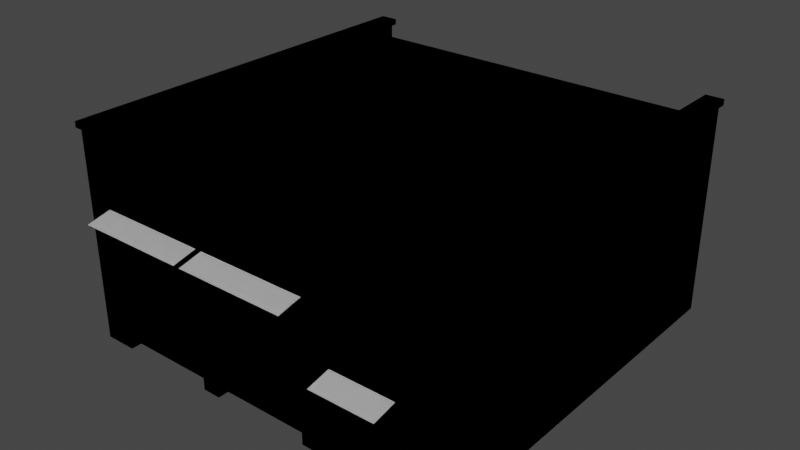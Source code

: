 # Source: garage01.blend  (saved by Blender 3.6.11; exported with 4.5.12 LTS)
import bpy
from mathutils import Matrix  # noqa: F401  (used for matrix-valued properties, if any)

bpy.ops.wm.read_factory_settings(use_empty=True)
scene = bpy.context.scene
scene.name = 'Scene'

# ---- collections
col_collection = bpy.data.collections.new('Collection'); scene.collection.children.link(col_collection)

# ---- materials (node trees are filled in below, after node groups)
mat_material = bpy.data.materials.new('Material')
mat_material.alpha_threshold = 0.0
mat_material.use_transparent_shadow = False
mat_material.roughness = 0.5
mat_material.line_color = (0.0, 0.0, 0.0, 1.0)

# ---- material node trees
mat_material.use_nodes = True; mat_material.node_tree.nodes.clear()
_N = mat_material.node_tree.nodes; _L = mat_material.node_tree.links
n0 = _N.new('ShaderNodeOutputMaterial'); n0.name = 'Material Output'; n0.location = (300, 300)
n1 = _N.new('ShaderNodeBsdfPrincipled'); n1.name = 'Principled BSDF'; n1.location = (10, 300)
n1.distribution = 'GGX'
n1.subsurface_method = 'RANDOM_WALK_SKIN'
n1.inputs[3].default_value = 1.45
n1.inputs[27].default_value = (0.0, 0.0, 0.0, 1.0)
n1.inputs[28].default_value = 1.0
_L.new(n1.outputs[0], n0.inputs[0])
n0.is_active_output = True

# ---- world
world_world = bpy.data.worlds.new('World'); scene.world = world_world
world_world.use_nodes = True; world_world.node_tree.nodes.clear()
_N = world_world.node_tree.nodes; _L = world_world.node_tree.links
n0 = _N.new('ShaderNodeOutputWorld'); n0.name = 'World Output'; n0.location = (300, 300)
n1 = _N.new('ShaderNodeBackground'); n1.name = 'Background'; n1.location = (10, 300)
n1.inputs[0].default_value = (0.05088, 0.05088, 0.05088, 1.0)
_L.new(n1.outputs[0], n0.inputs[0])
n0.is_active_output = True
world_world.color = (0.05088, 0.05088, 0.05088)
world_world.use_sun_shadow = False
world_world.sun_shadow_jitter_overblur = 0.0

# ---- meshes
me_cube = bpy.data.meshes.new('Cube')
me_cube.from_pydata([(-6.0, 6.0, 3.0), (-6.0, 6.0, -3.0), (-6.0, -6.0, 3.0), (-6.0, -6.0, -3.0), (6.0, 6.0, 3.0), (6.0, 6.0, -3.0), (6.0, -6.0, 3.0), (6.0, -6.0, -3.0), (-5.6, 6.0, -3.0), (5.147, 6.0, -3.0), (-5.6, -6.0, 3.0), (5.6, -6.0, 3.0), (5.6, -6.0, -3.0), (-5.6, -6.0, -3.0), (5.147, 6.0, 3.0), (-5.6, 6.0, 3.0), (5.6, -6.0, 3.373), (6.0, -6.0, 3.373), (-6.0, 6.0, 3.373), (-6.0, -6.0, 3.373), (6.0, 6.0, 3.373), (-5.6, 6.0, 3.373), (-5.6, -6.0, 3.373), (5.6, 6.0, 3.373), (-6.0, 6.0, -0.4461), (6.0, -6.0, 1.0), (-6.0, -6.0, 1.0), (6.0, 6.0, -0.4461), (5.6, 6.0, -0.4461), (-5.6, 6.0, -0.4461), (-5.6, -6.0, 1.0), (5.6, -6.0, 1.0), (-5.02, 6.0, -3.0), (-1.98, 6.0, -3.0), (-1.42, 6.0, -3.0), (1.62, 6.0, -3.0), (2.111, 6.0, -3.0), (-1.98, 5.799, -1.353), (-5.02, -6.0, 3.0), (-1.98, -6.0, 3.0), (-1.42, -6.0, 3.0), (1.62, -6.0, 3.0), (2.808, -6.0, 3.0), (4.408, -6.0, 3.0), (4.408, -6.0, -3.0), (2.808, -6.0, -3.0), (1.62, -6.0, -3.0), (-1.42, -6.0, -3.0), (-1.98, -6.0, -3.0), (-5.02, -6.0, -3.0), (4.408, 6.0, 3.0), (2.111, 6.0, 3.0), (1.62, 6.0, 3.0), (-1.42, 6.0, 3.0), (-1.98, 6.0, 3.0), (-5.02, 6.0, 3.0), (-5.02, -6.0, 1.0), (-1.98, -6.0, 1.0), (-1.42, -6.0, 1.0), (1.62, -6.0, 1.0), (2.808, -6.0, -0.7963), (4.408, -6.0, -0.7963), (-1.42, 5.799, -1.353), (2.111, 6.0, -0.4461), (1.62, 6.0, -0.4461), (-1.42, 6.0, -0.4461), (-1.98, 6.0, -0.4461), (-5.02, 6.0, -0.4461), (5.523, -6.105, 3.411), (6.077, -6.105, 3.411), (-6.077, 6.105, 3.411), (-6.077, -6.105, 3.411), (6.077, 6.105, 3.411), (-5.523, 6.105, 3.411), (-5.523, -6.105, 3.411), (5.523, 6.105, 3.411), (5.523, -6.105, 3.593), (6.077, -6.105, 3.593), (-6.077, 6.105, 3.593), (-6.077, -6.105, 3.593), (6.077, 6.105, 3.593), (-5.523, 6.105, 3.593), (-5.523, -6.105, 3.593), (5.523, 6.105, 3.593), (6.0, -6.0, 1.367), (6.0, -6.0, 2.124), (-6.0, 6.0, 2.124), (-6.0, 6.0, 1.367), (-6.0, -6.0, 2.124), (-6.0, -6.0, 1.367), (6.0, 6.0, 2.124), (6.0, 6.0, 1.367), (5.147, 6.0, 2.124), (5.6, 6.0, 1.367), (-5.6, 6.0, 2.124), (-5.6, 6.0, 1.367), (-5.6, -6.0, 2.124), (-5.6, -6.0, 1.367), (5.6, -6.0, 2.124), (5.6, -6.0, 1.367), (-5.02, -6.0, 2.124), (-5.02, -6.0, 1.367), (-1.98, -6.0, 2.124), (-1.98, -6.0, 1.367), (-1.42, -6.0, 2.124), (-1.42, -6.0, 1.367), (1.62, -6.0, 2.124), (1.62, -6.0, 1.367), (2.808, -6.0, 2.124), (2.808, -6.0, 1.367), (4.408, -6.0, 2.124), (4.408, -6.0, 1.367), (1.62, 5.799, -1.353), (2.111, 5.799, -1.353), (2.111, 6.0, 2.124), (2.111, 6.0, 1.367), (1.62, 6.0, 2.124), (1.62, 6.0, 1.367), (-1.42, 6.0, 2.124), (-1.42, 6.0, 1.367), (-1.98, 6.0, 2.124), (-1.98, 6.0, 1.367), (-5.02, 6.0, 2.124), (-5.02, 6.0, 1.367), (4.408, -5.67, -3.0), (2.808, -5.67, -3.0), (1.62, -5.67, -3.0), (-1.42, -5.67, -3.0), (-1.98, -5.67, -3.0), (-5.02, -5.67, -3.0), (-5.02, -5.67, 1.0), (-1.98, -5.67, 1.0), (-1.42, -5.67, 1.0), (1.62, -5.67, 1.0), (2.808, -5.67, -0.7963), (4.408, -5.67, -0.7963), (-5.02, -5.876, 2.124), (-5.02, -5.876, 1.367), (-1.98, -5.876, 2.124), (-1.98, -5.876, 1.367), (-1.42, -5.876, 2.124), (-1.42, -5.876, 1.367), (1.62, -5.876, 2.124), (1.62, -5.876, 1.367), (-5.02, 6.0, -1.353), (-5.6, 6.0, -1.353), (6.0, 6.0, -1.353), (5.6, 6.0, -1.353), (-6.0, 6.0, -1.353), (5.147, 5.799, -1.353), (2.111, 6.0, -1.353), (1.62, 6.0, -1.353), (-1.42, 6.0, -1.353), (-1.98, 6.0, -1.353), (5.147, 6.0, -1.353), (5.6, 6.0, -3.0), (5.6, 6.0, 3.0), (5.147, 6.0, 1.367), (5.147, 6.0, -0.4461), (5.6, 6.0, 2.124), (-5.02, 5.799, -1.353), (-1.98, 5.799, -0.4461), (-5.02, 5.799, -0.4461), (5.147, 5.799, -0.4461), (2.111, 5.799, -0.4461), (1.62, 5.799, -0.4461), (-1.42, 5.799, -0.4461), (2.605, -6.724, -0.496), (4.605, -6.724, -0.496), (2.605, -5.997, -0.3291), (4.605, -5.997, -0.3291), (2.605, -5.998, -0.4382), (4.605, -5.998, -0.4382), (-1.601, -6.724, 1.118), (1.799, -6.724, 1.118), (-1.601, -5.997, 1.285), (1.799, -5.997, 1.285), (-1.601, -5.998, 1.176), (1.799, -5.998, 1.176), (-5.201, -6.724, 1.118), (-1.801, -6.724, 1.118), (-5.201, -5.997, 1.285), (-1.801, -5.997, 1.285), (-5.201, -5.998, 1.176), (-1.801, -5.998, 1.176), (6.0, 6.0, -3.0), (6.0, -6.0, -3.0), (5.6, 6.0, -3.0), (-6.0, 6.0, -3.0), (-6.0, -6.0, -3.0), (-5.6, -6.0, -3.0), (-5.6, 6.0, -3.0), (5.6, -6.0, -3.0), (-5.02, -6.0, -3.0), (-5.02, 6.0, -3.0), (-1.98, 6.0, -3.0), (-1.42, 6.0, -3.0), (1.62, 6.0, -3.0), (2.111, 6.0, -3.0), (5.147, 6.0, -3.0), (4.408, -6.0, -3.0), (2.808, -6.0, -3.0), (1.62, -6.0, -3.0), (-1.42, -6.0, -3.0), (-1.98, -6.0, -3.0), (4.408, -5.67, -3.0), (2.808, -5.67, -3.0), (1.62, -5.67, -3.0), (-1.42, -5.67, -3.0), (-1.98, -5.67, -3.0), (-5.02, -5.67, -3.0), (2.605, -5.997, -0.3291), (4.605, -5.997, -0.3291), (4.605, -5.998, -0.4382), (2.605, -5.998, -0.4382), (-1.601, -5.997, 1.285), (1.799, -5.997, 1.285), (1.799, -5.998, 1.176), (-1.601, -5.998, 1.176), (-5.201, -5.997, 1.285), (-1.801, -5.997, 1.285), (-1.801, -5.998, 1.176), (-5.201, -5.998, 1.176), (6.0, 6.0, -3.0), (6.0, -6.0, -3.0), (5.6, 6.0, -3.0), (-6.0, 6.0, -1.353), (-6.0, 6.0, -3.0), (6.0, -6.0, 2.124), (6.0, -6.0, 3.0), (-6.0, -6.0, 1.0), (-6.0, -6.0, -3.0), (6.0, 6.0, -1.353), (5.6, -6.0, 3.0), (-6.0, 6.0, 3.0), (-6.0, -6.0, 3.0), (-5.6, -6.0, -3.0), (6.0, 6.0, 3.0), (-5.6, 6.0, 3.0), (-5.6, 6.0, -3.0), (5.147, 5.799, -0.4461), (2.111, 5.799, -0.4461), (-5.6, -6.0, 3.0), (4.408, -6.0, 3.0), (5.6, -6.0, -3.0), (-5.02, -6.0, -3.0), (5.6, 6.0, 3.0), (-5.02, 6.0, 3.0), (5.6, 6.0, -1.353), (-5.6, 6.0, -1.353), (-5.6, -6.0, 1.0), (5.6, -6.0, 1.0), (5.147, 6.0, 3.0), (5.6, -6.0, 3.373), (6.0, -6.0, 3.373), (-6.0, 6.0, 3.373), (-6.0, -6.0, 3.373), (6.0, 6.0, 3.373), (-5.6, 6.0, 3.373), (-5.6, -6.0, 3.373), (5.6, 6.0, 3.373), (-6.0, 6.0, 1.367), (-6.0, 6.0, -0.4461), (6.0, -6.0, 1.0), (-6.0, -6.0, 1.367), (6.0, 6.0, 1.367), (6.0, 6.0, -0.4461), (5.147, 6.0, 1.367), (5.147, 6.0, -0.4461), (-5.6, 6.0, 1.367), (-5.6, 6.0, -0.4461), (-5.6, -6.0, 1.367), (5.6, -6.0, 1.367), (4.408, -6.0, -0.7963), (-5.02, 6.0, -1.353), (-5.02, 6.0, -3.0), (-1.98, 6.0, -3.0), (-1.42, 6.0, -3.0), (1.62, 6.0, -3.0), (2.111, 6.0, -3.0), (5.147, 6.0, -3.0), (-5.02, -6.0, 3.0), (-1.98, -6.0, 3.0), (-1.42, -6.0, 3.0), (1.62, -6.0, 3.0), (2.808, -6.0, 3.0), (4.408, -6.0, -3.0), (2.808, -6.0, -3.0), (1.62, -6.0, -3.0), (-1.42, -6.0, -3.0), (-1.98, -6.0, -3.0), (4.408, 6.0, 3.0), (2.111, 6.0, 3.0), (1.62, 6.0, 3.0), (-1.42, 6.0, 3.0), (-1.98, 6.0, 3.0), (-5.02, -6.0, 1.0), (-1.98, -6.0, 1.0), (-1.42, -6.0, 1.0), (1.62, -6.0, 1.0), (2.808, -6.0, -0.7963), (5.147, 5.799, -1.353), (2.111, 5.799, -1.353), (5.147, 6.0, -1.353), (2.111, 6.0, -1.353), (1.62, 6.0, -1.353), (-1.42, 6.0, -1.353), (-1.98, 6.0, -1.353), (-1.42, 5.799, -0.4461), (-1.42, 5.799, -1.353), (-5.02, -6.0, 1.367), (-1.98, -6.0, 1.367), (-1.42, -6.0, 1.367), (1.62, -6.0, 1.367), (2.808, -6.0, 1.367), (4.408, -6.0, 1.367), (1.62, 5.799, -0.4461), (1.62, 5.799, -1.353), (2.111, 6.0, 1.367), (2.111, 6.0, -0.4461), (1.62, 6.0, 1.367), (1.62, 6.0, -0.4461), (-1.42, 6.0, 1.367), (-1.42, 6.0, -0.4461), (-1.98, 6.0, 1.367), (-1.98, 6.0, -0.4461), (-5.02, 6.0, 1.367), (-5.02, 6.0, -0.4461), (5.523, -6.105, 3.411), (6.077, -6.105, 3.411), (-6.077, 6.105, 3.411), (-6.077, -6.105, 3.411), (6.077, 6.105, 3.411), (-5.523, 6.105, 3.411), (-5.523, -6.105, 3.411), (5.523, 6.105, 3.411), (5.523, -6.105, 3.593), (6.077, -6.105, 3.593), (-6.077, 6.105, 3.593), (-6.077, -6.105, 3.593), (6.077, 6.105, 3.593), (-5.523, 6.105, 3.593), (-5.523, -6.105, 3.593), (5.523, 6.105, 3.593), (6.0, -6.0, 1.367), (-6.0, 6.0, 2.124), (-6.0, -6.0, 2.124), (6.0, 6.0, 2.124), (5.6, 6.0, 2.124), (5.147, 6.0, 2.124), (-5.6, 6.0, 2.124), (-5.6, -6.0, 2.124), (5.6, -6.0, 2.124), (-5.02, -6.0, 2.124), (-1.98, -6.0, 2.124), (-1.42, -6.0, 2.124), (1.62, -6.0, 2.124), (2.808, -6.0, 2.124), (4.408, -6.0, 2.124), (-5.02, 5.799, -1.353), (-5.02, 5.799, -0.4461), (2.111, 6.0, 2.124), (1.62, 6.0, 2.124), (-1.42, 6.0, 2.124), (-1.98, 6.0, 2.124), (-5.02, 6.0, 2.124), (-1.98, 5.799, -1.353), (5.6, 6.0, 1.367), (4.408, -5.67, -3.0), (2.808, -5.67, -3.0), (1.62, -5.67, -3.0), (-1.42, -5.67, -3.0), (-1.98, -5.67, -3.0), (-5.02, -5.67, -3.0), (-5.02, -5.67, 1.0), (-1.98, -5.67, 1.0), (-1.42, -5.67, 1.0), (1.62, -5.67, 1.0), (2.808, -5.67, -0.7963), (4.408, -5.67, -0.7963), (-5.02, -5.876, 2.124), (-5.02, -5.876, 1.367), (-1.98, -5.876, 2.124), (-1.98, -5.876, 1.367), (-1.42, -5.876, 2.124), (-1.42, -5.876, 1.367), (1.62, -5.876, 2.124), (1.62, -5.876, 1.367), (5.6, 6.0, -0.4461), (-1.98, 5.799, -0.4461), (2.605, -5.997, -0.3291), (2.605, -6.724, -0.496), (4.605, -6.724, -0.496), (4.605, -5.997, -0.3291), (4.605, -5.998, -0.4382), (2.605, -5.998, -0.4382), (-1.601, -5.997, 1.285), (-1.601, -6.724, 1.118), (1.799, -6.724, 1.118), (1.799, -5.997, 1.285), (1.799, -5.998, 1.176), (-1.601, -5.998, 1.176), (-5.201, -5.997, 1.285), (-5.201, -6.724, 1.118), (-1.801, -6.724, 1.118), (-1.801, -5.997, 1.285), (-1.801, -5.998, 1.176), (-5.201, -5.998, 1.176)], [], [(0, 18, 21, 15), (98, 85, 6, 11), (85, 90, 4, 6), (86, 88, 2, 0), (94, 86, 0, 15), (90, 159, 156, 4), (122, 94, 15, 55), (88, 96, 10, 2), (110, 98, 11, 43), (10, 22, 19, 2), (50, 43, 11, 14), (18, 70, 73, 21), (23, 75, 72, 20), (6, 17, 16, 11), (15, 21, 22, 10), (4, 20, 17, 6), (156, 23, 20, 4), (2, 19, 18, 0), (11, 16, 23, 156), (44, 12, 31, 61), (3, 13, 30, 26), (32, 8, 145, 144), (5, 155, 147, 146), (8, 1, 148, 145), (1, 3, 26, 148), (7, 5, 146, 25), (12, 7, 25, 31), (158, 63, 115, 157), (151, 112, 165, 64), (36, 35, 151, 150), (35, 34, 152, 151), (34, 33, 153, 152), (33, 32, 144, 153), (13, 49, 56, 30), (49, 129, 130, 56), (48, 47, 58, 57), (56, 130, 131, 57), (46, 45, 60, 59), (59, 133, 126, 46), (15, 10, 38, 55), (55, 38, 39, 54), (54, 39, 40, 53), (53, 40, 41, 52), (52, 41, 42, 51), (51, 42, 43, 50), (96, 100, 38, 10), (100, 102, 39, 38), (102, 104, 40, 39), (104, 106, 41, 40), (106, 108, 42, 41), (108, 110, 43, 42), (157, 115, 114, 92), (158, 163, 164, 63), (114, 116, 52, 51), (116, 118, 53, 52), (118, 120, 54, 53), (120, 122, 55, 54), (68, 76, 83, 75), (69, 77, 76, 68), (19, 71, 70, 18), (21, 73, 74, 22), (22, 74, 71, 19), (20, 72, 69, 17), (17, 69, 68, 16), (16, 68, 75, 23), (83, 76, 77, 80), (78, 79, 82, 81), (75, 83, 80, 72), (70, 78, 81, 73), (71, 79, 78, 70), (73, 81, 82, 74), (74, 82, 79, 71), (72, 80, 77, 69), (66, 67, 123, 121), (121, 123, 122, 120), (65, 66, 121, 119), (119, 121, 120, 118), (64, 65, 119, 117), (117, 119, 118, 116), (63, 64, 117, 115), (115, 117, 116, 114), (50, 14, 92, 114, 51), (63, 164, 113, 150), (144, 160, 37, 153), (162, 161, 37, 160), (60, 61, 111, 109), (109, 111, 110, 108), (59, 60, 109, 107), (107, 109, 108, 106), (58, 59, 107, 105), (106, 142, 143, 107), (57, 58, 105, 103), (103, 105, 104, 102), (56, 57, 103, 101), (107, 143, 141, 105), (30, 56, 101, 97), (97, 101, 100, 96), (61, 31, 99, 111), (111, 99, 98, 110), (26, 30, 97, 89), (89, 97, 96, 88), (67, 29, 95, 123), (123, 95, 94, 122), (27, 28, 93, 91), (91, 93, 159, 90), (29, 24, 87, 95), (95, 87, 86, 94), (24, 26, 89, 87), (87, 89, 88, 86), (25, 27, 91, 84), (84, 91, 90, 85), (31, 25, 84, 99), (99, 84, 85, 98), (129, 128, 131, 130), (127, 126, 133, 132), (125, 124, 135, 134), (45, 125, 134, 60), (60, 134, 135, 61), (57, 131, 128, 48), (61, 135, 124, 44), (58, 132, 133, 59), (47, 127, 132, 58), (141, 143, 142, 140), (137, 139, 138, 136), (105, 141, 140, 104), (102, 138, 139, 103), (100, 136, 138, 102), (101, 137, 136, 100), (104, 140, 142, 106), (103, 139, 137, 101), (29, 67, 144, 145), (28, 27, 146, 147), (24, 29, 145, 148), (24, 148, 26), (25, 146, 27), (164, 163, 149, 113), (166, 165, 112, 62), (64, 63, 150, 151), (150, 113, 149, 154), (66, 65, 152, 153), (153, 37, 161, 66), (9, 154, 147, 155), (156, 14, 11), (93, 28, 158, 157), (92, 14, 156, 159), (159, 93, 157, 92), (154, 158, 28, 147), (154, 9, 36, 150), (66, 161, 162, 67), (154, 149, 163, 158), (67, 162, 160, 144), (65, 166, 62, 152), (152, 62, 112, 151), (64, 165, 166, 65), (167, 169, 170, 168), (170, 172, 168), (169, 167, 171), (167, 168, 172, 171), (173, 175, 176, 174), (176, 178, 174), (175, 173, 177), (173, 174, 178, 177), (179, 181, 182, 180), (182, 184, 180), (181, 179, 183), (179, 180, 184, 183), (203, 204, 290, 289), (191, 194, 275, 239), (213, 212, 393, 394), (201, 202, 288, 287), (202, 207, 370, 288), (193, 190, 236, 245), (211, 214, 395, 390), (192, 200, 286, 244), (186, 192, 244, 224), (214, 213, 394, 395), (212, 211, 390, 393), (187, 185, 223, 225), (200, 205, 368, 286), (185, 186, 224, 223), (217, 216, 399, 400), (204, 209, 372, 290), (215, 218, 401, 396), (188, 191, 239, 227), (218, 217, 400, 401), (189, 188, 227, 231), (206, 201, 287, 369), (216, 215, 396, 399), (198, 199, 280, 279), (221, 220, 405, 406), (208, 203, 289, 371), (197, 198, 279, 278), (190, 189, 231, 236), (219, 222, 407, 402), (210, 193, 245, 373), (196, 197, 278, 277), (209, 210, 373, 372), (222, 221, 406, 407), (195, 196, 277, 276), (207, 208, 371, 370), (220, 219, 402, 405), (194, 195, 276, 275), (205, 206, 369, 368), (199, 187, 225, 280), (46, 126, 207, 202), (45, 46, 202, 201), (172, 170, 212, 213), (8, 32, 194, 191), (47, 48, 204, 203), (9, 155, 187, 199), (124, 125, 206, 205), (32, 33, 195, 194), (182, 181, 219, 220), (126, 127, 208, 207), (33, 34, 196, 195), (183, 184, 221, 222), (128, 129, 210, 209), (34, 35, 197, 196), (129, 49, 193, 210), (181, 183, 222, 219), (13, 3, 189, 190), (35, 36, 198, 197), (127, 47, 203, 208), (184, 182, 220, 221), (36, 9, 199, 198), (176, 175, 215, 216), (125, 45, 201, 206), (3, 1, 188, 189), (177, 178, 217, 218), (1, 8, 191, 188), (175, 177, 218, 215), (48, 128, 209, 204), (178, 176, 216, 217), (5, 7, 186, 185), (44, 124, 205, 200), (155, 5, 185, 187), (170, 169, 211, 212), (171, 172, 213, 214), (7, 12, 192, 186), (12, 44, 200, 192), (169, 171, 214, 211), (49, 13, 190, 193), (234, 238, 258, 255), (352, 233, 229, 228), (228, 229, 237, 347), (345, 234, 235, 346), (350, 238, 234, 345), (347, 237, 246, 348), (365, 247, 238, 350), (346, 235, 242, 351), (358, 243, 233, 352), (242, 235, 256, 259), (291, 252, 233, 243), (255, 258, 333, 330), (260, 257, 332, 335), (229, 233, 253, 254), (238, 242, 259, 258), (237, 229, 254, 257), (246, 237, 257, 260), (235, 234, 255, 256), (233, 246, 260, 253), (286, 273, 251, 244), (231, 230, 250, 236), (275, 274, 249, 239), (223, 232, 248, 225), (239, 249, 226, 227), (227, 226, 230, 231), (224, 263, 232, 223), (244, 251, 263, 224), (268, 267, 318, 319), (305, 321, 316, 317), (279, 304, 305, 278), (278, 305, 306, 277), (277, 306, 307, 276), (276, 307, 274, 275), (236, 250, 296, 245), (245, 296, 374, 373), (290, 297, 298, 289), (296, 297, 375, 374), (288, 299, 300, 287), (299, 288, 370, 377), (238, 247, 281, 242), (247, 295, 282, 281), (295, 294, 283, 282), (294, 293, 284, 283), (293, 292, 285, 284), (292, 291, 243, 285), (351, 242, 281, 353), (353, 281, 282, 354), (354, 282, 283, 355), (355, 283, 284, 356), (356, 284, 285, 357), (357, 285, 243, 358), (267, 349, 361, 318), (268, 319, 241, 240), (361, 292, 293, 362), (362, 293, 294, 363), (363, 294, 295, 364), (364, 295, 247, 365), (328, 335, 343, 336), (329, 328, 336, 337), (256, 255, 330, 331), (258, 259, 334, 333), (259, 256, 331, 334), (257, 254, 329, 332), (254, 253, 328, 329), (253, 260, 335, 328), (343, 340, 337, 336), (338, 341, 342, 339), (335, 332, 340, 343), (330, 333, 341, 338), (331, 330, 338, 339), (333, 334, 342, 341), (334, 331, 339, 342), (332, 329, 337, 340), (325, 324, 326, 327), (324, 364, 365, 326), (323, 322, 324, 325), (322, 363, 364, 324), (321, 320, 322, 323), (320, 362, 363, 322), (319, 318, 320, 321), (318, 361, 362, 320), (291, 292, 361, 349, 252), (319, 304, 302, 241), (274, 307, 366, 359), (360, 359, 366, 389), (300, 314, 315, 273), (314, 357, 358, 315), (299, 313, 314, 300), (313, 356, 357, 314), (298, 312, 313, 299), (356, 313, 387, 386), (297, 311, 312, 298), (311, 354, 355, 312), (296, 310, 311, 297), (313, 312, 385, 387), (250, 271, 310, 296), (271, 351, 353, 310), (273, 315, 272, 251), (315, 358, 352, 272), (230, 264, 271, 250), (264, 346, 351, 271), (327, 326, 269, 270), (326, 365, 350, 269), (266, 265, 367, 388), (265, 347, 348, 367), (270, 269, 261, 262), (269, 350, 345, 261), (262, 261, 264, 230), (261, 345, 346, 264), (263, 344, 265, 266), (344, 228, 347, 265), (251, 272, 344, 263), (272, 352, 228, 344), (373, 374, 375, 372), (371, 376, 377, 370), (369, 378, 379, 368), (287, 300, 378, 369), (300, 273, 379, 378), (297, 290, 372, 375), (273, 286, 368, 379), (298, 299, 377, 376), (289, 298, 376, 371), (385, 384, 386, 387), (381, 380, 382, 383), (312, 355, 384, 385), (354, 311, 383, 382), (353, 354, 382, 380), (310, 353, 380, 381), (355, 356, 386, 384), (311, 310, 381, 383), (270, 249, 274, 327), (388, 248, 232, 266), (262, 226, 249, 270), (262, 230, 226), (263, 266, 232), (241, 302, 301, 240), (308, 309, 317, 316), (321, 305, 304, 319), (304, 303, 301, 302), (325, 307, 306, 323), (307, 325, 389, 366), (280, 225, 248, 303), (246, 233, 252), (367, 267, 268, 388), (349, 348, 246, 252), (348, 349, 267, 367), (303, 248, 388, 268), (303, 304, 279, 280), (325, 327, 360, 389), (303, 268, 240, 301), (327, 274, 359, 360), (323, 306, 309, 308), (306, 305, 317, 309), (321, 323, 308, 316), (391, 392, 393, 390), (393, 392, 394), (390, 395, 391), (391, 395, 394, 392), (397, 398, 399, 396), (399, 398, 400), (396, 401, 397), (397, 401, 400, 398), (403, 404, 405, 402), (405, 404, 406), (402, 407, 403), (403, 407, 406, 404)])
_uv = me_cube.uv_layers.new(name='UVMap')
_uv.uv.foreach_set('vector', [0.5288, 0.3602, 0.5288, 0.35, 0.5179, 0.35, 0.5179, 0.3602, 0.1479, 0.6531, 0.1479, 0.6641, 0.1719, 0.6641, 0.1719, 0.6531, 0.1479, 0.6641, 0.1479, 0.9922, 0.1719, 0.9922, 0.1719, 0.6641, 0.1479, 0.007792, 0.1479, 0.3359, 0.1719, 0.3359, 0.1719, 0.007792, 0.5179, 0.3842, 0.5288, 0.3842, 0.5288, 0.3602, 0.5179, 0.3602, 0.2007, 0.3842, 0.2116, 0.3842, 0.2116, 0.3602, 0.2007, 0.3602, 0.502, 0.3842, 0.5179, 0.3842, 0.5179, 0.3602, 0.502, 0.3602, 0.1479, 0.3359, 0.1479, 0.3469, 0.1719, 0.3469, 0.1719, 0.3359, 0.1479, 0.6205, 0.1479, 0.6531, 0.1719, 0.6531, 0.1719, 0.6205, 0.1719, 0.3469, 0.1821, 0.3469, 0.1821, 0.3359, 0.1719, 0.3359, 0.2007, 0.05058, 0.5288, 0.05058, 0.5288, 0.01799, 0.2007, 0.03038, 0.5632, 0.9212, 0.5653, 0.9181, 0.5502, 0.9181, 0.5523, 0.9212, 0.5632, 0.9398, 0.5653, 0.9368, 0.5502, 0.9368, 0.5523, 0.9398, 0.1719, 0.6641, 0.1821, 0.6641, 0.1821, 0.6531, 0.1719, 0.6531, 0.2007, 0.3243, 0.2007, 0.3345, 0.5288, 0.3345, 0.5288, 0.3243, 0.1719, 0.9922, 0.1821, 0.9922, 0.1821, 0.6641, 0.1719, 0.6641, 0.2116, 0.3602, 0.2116, 0.35, 0.2007, 0.35, 0.2007, 0.3602, 0.1719, 0.3359, 0.1821, 0.3359, 0.1821, 0.007792, 0.1719, 0.007792, 0.5288, 0.01799, 0.5288, 0.007792, 0.2007, 0.007792, 0.2007, 0.01799, 0.007792, 0.6205, 0.007792, 0.6531, 0.1172, 0.6531, 0.06805, 0.6205, 0.007792, 0.3359, 0.007792, 0.3469, 0.1172, 0.3469, 0.1172, 0.3359, 0.502, 0.5243, 0.5179, 0.5243, 0.5179, 0.4793, 0.502, 0.4793, 0.2007, 0.5243, 0.2116, 0.5243, 0.2116, 0.4793, 0.2007, 0.4793, 0.5179, 0.5243, 0.5288, 0.5243, 0.5288, 0.4793, 0.5179, 0.4793, 0.007792, 0.007792, 0.007792, 0.3359, 0.1172, 0.3359, 0.05283, 0.007792, 0.007792, 0.6641, 0.007792, 0.9922, 0.05283, 0.9922, 0.1172, 0.6641, 0.007792, 0.6531, 0.007792, 0.6641, 0.1172, 0.6641, 0.1172, 0.6531, 0.224, 0.4545, 0.307, 0.4545, 0.307, 0.4049, 0.224, 0.4049, 0.5502, 0.6968, 0.5502, 0.7023, 0.575, 0.7023, 0.575, 0.6968, 0.307, 0.5243, 0.3205, 0.5243, 0.3205, 0.4793, 0.307, 0.4793, 0.3205, 0.5243, 0.4036, 0.5243, 0.4036, 0.4793, 0.3205, 0.4793, 0.4036, 0.5243, 0.4189, 0.5243, 0.4189, 0.4793, 0.4036, 0.4793, 0.4189, 0.5243, 0.502, 0.5243, 0.502, 0.4793, 0.4189, 0.4793, 0.007792, 0.3469, 0.007792, 0.3627, 0.1172, 0.3627, 0.1172, 0.3469, 0.2007, 0.7552, 0.2007, 0.7642, 0.3101, 0.7642, 0.3101, 0.7552, 0.007792, 0.4459, 0.007792, 0.4612, 0.1172, 0.4612, 0.1172, 0.4459, 0.3101, 0.7552, 0.3101, 0.7642, 0.3932, 0.7642, 0.3932, 0.7552, 0.007792, 0.5443, 0.007792, 0.5768, 0.06805, 0.5768, 0.1172, 0.5443, 0.3101, 0.7888, 0.3101, 0.7798, 0.2007, 0.7798, 0.2007, 0.7888, 0.2007, 0.3243, 0.5288, 0.3243, 0.5288, 0.3084, 0.2007, 0.3084, 0.2007, 0.3084, 0.5288, 0.3084, 0.5288, 0.2253, 0.2007, 0.2253, 0.2007, 0.2253, 0.5288, 0.2253, 0.5288, 0.21, 0.2007, 0.21, 0.2007, 0.21, 0.5288, 0.21, 0.5288, 0.1268, 0.2007, 0.1268, 0.2007, 0.1268, 0.5288, 0.1268, 0.5288, 0.09433, 0.2007, 0.1134, 0.2007, 0.1134, 0.5288, 0.09433, 0.5288, 0.05058, 0.2007, 0.05058, 0.1479, 0.3469, 0.1479, 0.3627, 0.1719, 0.3627, 0.1719, 0.3469, 0.1479, 0.3627, 0.1479, 0.4459, 0.1719, 0.4459, 0.1719, 0.3627, 0.1479, 0.4459, 0.1479, 0.4612, 0.1719, 0.4612, 0.1719, 0.4459, 0.1479, 0.4612, 0.1479, 0.5443, 0.1719, 0.5443, 0.1719, 0.4612, 0.1479, 0.5443, 0.1479, 0.5768, 0.1719, 0.5768, 0.1719, 0.5443, 0.1479, 0.5768, 0.1479, 0.6205, 0.1719, 0.6205, 0.1719, 0.5768, 0.224, 0.4049, 0.307, 0.4049, 0.307, 0.3842, 0.224, 0.3842, 0.5502, 0.4815, 0.5502, 0.487, 0.6332, 0.487, 0.6332, 0.4815, 0.307, 0.3842, 0.3205, 0.3842, 0.3205, 0.3602, 0.307, 0.3602, 0.3205, 0.3842, 0.4036, 0.3842, 0.4036, 0.3602, 0.3205, 0.3602, 0.4036, 0.3842, 0.4189, 0.3842, 0.4189, 0.3602, 0.4036, 0.3602, 0.4189, 0.3842, 0.502, 0.3842, 0.502, 0.3602, 0.4189, 0.3602, 0.5346, 0.6474, 0.5346, 0.6424, 0.2007, 0.6424, 0.2007, 0.6474, 0.5502, 0.8565, 0.5502, 0.8615, 0.5653, 0.8615, 0.5653, 0.8565, 0.5317, 0.7396, 0.5346, 0.7373, 0.2007, 0.7373, 0.2036, 0.7396, 0.2036, 0.7014, 0.2007, 0.7038, 0.5346, 0.7038, 0.5317, 0.7014, 0.1821, 0.3469, 0.1851, 0.349, 0.1851, 0.3338, 0.1821, 0.3359, 0.2036, 0.7194, 0.2007, 0.7217, 0.5346, 0.7217, 0.5317, 0.7194, 0.1821, 0.6641, 0.1851, 0.6662, 0.1851, 0.651, 0.1821, 0.6531, 0.5317, 0.6858, 0.5346, 0.6835, 0.2007, 0.6835, 0.2036, 0.6858, 0.2007, 0.5857, 0.5346, 0.5857, 0.5346, 0.5706, 0.2007, 0.5706, 0.2007, 0.555, 0.5346, 0.555, 0.5346, 0.5399, 0.2007, 0.5399, 0.5653, 0.9026, 0.5653, 0.8976, 0.5502, 0.8976, 0.5502, 0.9026, 0.5653, 0.882, 0.5653, 0.877, 0.5502, 0.877, 0.5502, 0.882, 0.5346, 0.6679, 0.5346, 0.663, 0.2007, 0.663, 0.2007, 0.6679, 0.2007, 0.6013, 0.2007, 0.6063, 0.5346, 0.6063, 0.5346, 0.6013, 0.5653, 0.8409, 0.5653, 0.8359, 0.5502, 0.8359, 0.5502, 0.8409, 0.2007, 0.6219, 0.2007, 0.6268, 0.5346, 0.6268, 0.5346, 0.6219, 0.4189, 0.4545, 0.502, 0.4545, 0.502, 0.4049, 0.4189, 0.4049, 0.4189, 0.4049, 0.502, 0.4049, 0.502, 0.3842, 0.4189, 0.3842, 0.4036, 0.4545, 0.4189, 0.4545, 0.4189, 0.4049, 0.4036, 0.4049, 0.4036, 0.4049, 0.4189, 0.4049, 0.4189, 0.3842, 0.4036, 0.3842, 0.3205, 0.4545, 0.4036, 0.4545, 0.4036, 0.4049, 0.3205, 0.4049, 0.3205, 0.4049, 0.4036, 0.4049, 0.4036, 0.3842, 0.3205, 0.3842, 0.307, 0.4545, 0.3205, 0.4545, 0.3205, 0.4049, 0.307, 0.4049, 0.307, 0.4049, 0.3205, 0.4049, 0.3205, 0.3842, 0.307, 0.3842, 0.2442, 0.3602, 0.224, 0.3602, 0.224, 0.3842, 0.307, 0.3842, 0.307, 0.3602, 0.575, 0.6391, 0.575, 0.6336, 0.5502, 0.6336, 0.5502, 0.6391, 0.6333, 0.3057, 0.6333, 0.3002, 0.5502, 0.3002, 0.5502, 0.3057, 0.6333, 0.1065, 0.5502, 0.1065, 0.5502, 0.1313, 0.6333, 0.1313, 0.06805, 0.5768, 0.06805, 0.6205, 0.1272, 0.6205, 0.1272, 0.5768, 0.1272, 0.5768, 0.1272, 0.6205, 0.1479, 0.6205, 0.1479, 0.5768, 0.1172, 0.5443, 0.06805, 0.5768, 0.1272, 0.5768, 0.1272, 0.5443, 0.1272, 0.5443, 0.1272, 0.5768, 0.1479, 0.5768, 0.1479, 0.5443, 0.1172, 0.4612, 0.1172, 0.5443, 0.1272, 0.5443, 0.1272, 0.4612, 0.5709, 0.8014, 0.5709, 0.798, 0.5502, 0.798, 0.5502, 0.8014, 0.1172, 0.4459, 0.1172, 0.4612, 0.1272, 0.4612, 0.1272, 0.4459, 0.1272, 0.4459, 0.1272, 0.4612, 0.1479, 0.4612, 0.1479, 0.4459, 0.1172, 0.3627, 0.1172, 0.4459, 0.1272, 0.4459, 0.1272, 0.3627, 0.5502, 0.4035, 0.5502, 0.4069, 0.6333, 0.4069, 0.6333, 0.4035, 0.1172, 0.3469, 0.1172, 0.3627, 0.1272, 0.3627, 0.1272, 0.3469, 0.1272, 0.3469, 0.1272, 0.3627, 0.1479, 0.3627, 0.1479, 0.3469, 0.06805, 0.6205, 0.1172, 0.6531, 0.1272, 0.6531, 0.1272, 0.6205, 0.1272, 0.6205, 0.1272, 0.6531, 0.1479, 0.6531, 0.1479, 0.6205, 0.1172, 0.3359, 0.1172, 0.3469, 0.1272, 0.3469, 0.1272, 0.3359, 0.1272, 0.3359, 0.1272, 0.3469, 0.1479, 0.3469, 0.1479, 0.3359, 0.502, 0.4545, 0.5179, 0.4545, 0.5179, 0.4049, 0.502, 0.4049, 0.502, 0.4049, 0.5179, 0.4049, 0.5179, 0.3842, 0.502, 0.3842, 0.2007, 0.4545, 0.2116, 0.4545, 0.2116, 0.4049, 0.2007, 0.4049, 0.2007, 0.4049, 0.2116, 0.4049, 0.2116, 0.3842, 0.2007, 0.3842, 0.5179, 0.4545, 0.5288, 0.4545, 0.5288, 0.4049, 0.5179, 0.4049, 0.5179, 0.4049, 0.5288, 0.4049, 0.5288, 0.3842, 0.5179, 0.3842, 0.07763, 0.007792, 0.1172, 0.3359, 0.1272, 0.3359, 0.1272, 0.007792, 0.1272, 0.007792, 0.1272, 0.3359, 0.1479, 0.3359, 0.1479, 0.007792, 0.1172, 0.6641, 0.07763, 0.9922, 0.1272, 0.9922, 0.1272, 0.6641, 0.1272, 0.6641, 0.1272, 0.9922, 0.1479, 0.9922, 0.1479, 0.6641, 0.1172, 0.6531, 0.1172, 0.6641, 0.1272, 0.6641, 0.1272, 0.6531, 0.1272, 0.6531, 0.1272, 0.6641, 0.1479, 0.6641, 0.1479, 0.6531, 0.6596, 0.09092, 0.6596, 0.007792, 0.5502, 0.007792, 0.5502, 0.09092, 0.3101, 0.9122, 0.3101, 0.829, 0.2007, 0.829, 0.2007, 0.9122, 0.5502, 0.5026, 0.5502, 0.5463, 0.6104, 0.5463, 0.6104, 0.5026, 0.2007, 0.8044, 0.2007, 0.8135, 0.261, 0.8135, 0.261, 0.8044, 0.261, 0.8044, 0.261, 0.8135, 0.3047, 0.8135, 0.3047, 0.8044, 0.3932, 0.7552, 0.3932, 0.7642, 0.5026, 0.7642, 0.5026, 0.7552, 0.3047, 0.8044, 0.3047, 0.8135, 0.365, 0.8135, 0.365, 0.8044, 0.3932, 0.7888, 0.3932, 0.7798, 0.3101, 0.7798, 0.3101, 0.7888, 0.5026, 0.7888, 0.5026, 0.7798, 0.3932, 0.7798, 0.3932, 0.7888, 0.6333, 0.2639, 0.5502, 0.2639, 0.5502, 0.2846, 0.6333, 0.2846, 0.6333, 0.2276, 0.5502, 0.2276, 0.5502, 0.2484, 0.6333, 0.2484, 0.5502, 0.76, 0.5502, 0.7634, 0.5709, 0.7634, 0.5709, 0.76, 0.5709, 0.8204, 0.5709, 0.817, 0.5502, 0.817, 0.5502, 0.8204, 0.6333, 0.4259, 0.6333, 0.4225, 0.5502, 0.4225, 0.5502, 0.4259, 0.5502, 0.779, 0.5502, 0.7824, 0.5709, 0.7824, 0.5709, 0.779, 0.6333, 0.4448, 0.6333, 0.4414, 0.5502, 0.4414, 0.5502, 0.4448, 0.6333, 0.3879, 0.6333, 0.3845, 0.5502, 0.3845, 0.5502, 0.3879, 0.5179, 0.4545, 0.502, 0.4545, 0.502, 0.4793, 0.5179, 0.4793, 0.2116, 0.4545, 0.2007, 0.4545, 0.2007, 0.4793, 0.2116, 0.4793, 0.5288, 0.4545, 0.5179, 0.4545, 0.5179, 0.4793, 0.5288, 0.4793, 0.07763, 0.007792, 0.05283, 0.007792, 0.1172, 0.3359, 0.1172, 0.6641, 0.05283, 0.9922, 0.07763, 0.9922, 0.6332, 0.1873, 0.5502, 0.1873, 0.5502, 0.2121, 0.6332, 0.2121, 0.6333, 0.1469, 0.5502, 0.1469, 0.5502, 0.1717, 0.6333, 0.1717, 0.3205, 0.4545, 0.307, 0.4545, 0.307, 0.4793, 0.3205, 0.4793, 0.6332, 0.4659, 0.6332, 0.4604, 0.5502, 0.4604, 0.5502, 0.4659, 0.4189, 0.4545, 0.4036, 0.4545, 0.4036, 0.4793, 0.4189, 0.4793, 0.5502, 0.7179, 0.5502, 0.7234, 0.575, 0.7234, 0.575, 0.7179, 0.224, 0.5243, 0.224, 0.4793, 0.2116, 0.4793, 0.2116, 0.5243, 0.2007, 0.01799, 0.2007, 0.03038, 0.5288, 0.01799, 0.2116, 0.4049, 0.2116, 0.4545, 0.224, 0.4545, 0.224, 0.4049, 0.224, 0.3842, 0.224, 0.3602, 0.2116, 0.3602, 0.2116, 0.3842, 0.2116, 0.3842, 0.2116, 0.4049, 0.224, 0.4049, 0.224, 0.3842, 0.224, 0.4793, 0.224, 0.4545, 0.2116, 0.4545, 0.2116, 0.4793, 0.224, 0.4793, 0.224, 0.5243, 0.307, 0.5243, 0.307, 0.4793, 0.5502, 0.3213, 0.5502, 0.3268, 0.6333, 0.3268, 0.6333, 0.3213, 0.5502, 0.7389, 0.5502, 0.7444, 0.575, 0.7444, 0.575, 0.7389, 0.575, 0.6602, 0.575, 0.6547, 0.5502, 0.6547, 0.5502, 0.6602, 0.575, 0.6812, 0.575, 0.6757, 0.5502, 0.6757, 0.5502, 0.6812, 0.6333, 0.3689, 0.6333, 0.3634, 0.5502, 0.3634, 0.5502, 0.3689, 0.5502, 0.3424, 0.5502, 0.3478, 0.6333, 0.3478, 0.6333, 0.3424, 0.6049, 0.618, 0.6049, 0.5976, 0.5502, 0.5976, 0.5502, 0.618, 0.6108, 0.5619, 0.6078, 0.5622, 0.6078, 0.5821, 0.5502, 0.5619, 0.5532, 0.5821, 0.5532, 0.5622, 0.5532, 0.5821, 0.6078, 0.5821, 0.6078, 0.5622, 0.5532, 0.5622, 0.4238, 0.9635, 0.4238, 0.9839, 0.5167, 0.9839, 0.5167, 0.9635, 0.2996, 0.9278, 0.2966, 0.928, 0.2966, 0.9479, 0.2007, 0.9278, 0.2037, 0.9479, 0.2037, 0.928, 0.2037, 0.9479, 0.2966, 0.9479, 0.2966, 0.928, 0.2037, 0.928, 0.3152, 0.9635, 0.3152, 0.9839, 0.4082, 0.9839, 0.4082, 0.9635, 0.4141, 0.9278, 0.4111, 0.928, 0.4111, 0.9479, 0.3152, 0.9278, 0.3182, 0.9479, 0.3182, 0.928, 0.3182, 0.9479, 0.4111, 0.9479, 0.4111, 0.928, 0.3182, 0.928, 0.007792, 0.4612, 0.007792, 0.4459, 0.007792, 0.4459, 0.007792, 0.4612, 0.5179, 0.5243, 0.502, 0.5243, 0.502, 0.5243, 0.5179, 0.5243, 0.6078, 0.5622, 0.6108, 0.5619, 0.6108, 0.5619, 0.6078, 0.5622, 0.007792, 0.5768, 0.007792, 0.5443, 0.007792, 0.5443, 0.007792, 0.5768, 0.2007, 0.7888, 0.2007, 0.7798, 0.2007, 0.7798, 0.2007, 0.7888, 0.007792, 0.3627, 0.007792, 0.3469, 0.007792, 0.3469, 0.007792, 0.3627, 0.5502, 0.5619, 0.5532, 0.5622, 0.5532, 0.5622, 0.5502, 0.5619, 0.007792, 0.6531, 0.007792, 0.6205, 0.007792, 0.6205, 0.007792, 0.6531, 0.007792, 0.6641, 0.007792, 0.6531, 0.007792, 0.6531, 0.007792, 0.6641, 0.5532, 0.5622, 0.6078, 0.5622, 0.6078, 0.5622, 0.5532, 0.5622, 0.5502, 0.5976, 0.6049, 0.5976, 0.6049, 0.5976, 0.5502, 0.5976, 0.2116, 0.5243, 0.2007, 0.5243, 0.2007, 0.5243, 0.2116, 0.5243, 0.365, 0.8044, 0.365, 0.8135, 0.365, 0.8135, 0.365, 0.8044, 0.007792, 0.9922, 0.007792, 0.6641, 0.007792, 0.6641, 0.007792, 0.9922, 0.2966, 0.928, 0.2996, 0.9278, 0.2996, 0.9278, 0.2966, 0.928, 0.5026, 0.7552, 0.5026, 0.7642, 0.5026, 0.7642, 0.5026, 0.7552, 0.2007, 0.9278, 0.2037, 0.928, 0.2037, 0.928, 0.2007, 0.9278, 0.5288, 0.5243, 0.5179, 0.5243, 0.5179, 0.5243, 0.5288, 0.5243, 0.2037, 0.928, 0.2966, 0.928, 0.2966, 0.928, 0.2037, 0.928, 0.007792, 0.3359, 0.007792, 0.007792, 0.007792, 0.007792, 0.007792, 0.3359, 0.2007, 0.8135, 0.2007, 0.8044, 0.2007, 0.8044, 0.2007, 0.8135, 0.5167, 0.9839, 0.4238, 0.9839, 0.4238, 0.9839, 0.5167, 0.9839, 0.307, 0.5243, 0.224, 0.5243, 0.224, 0.5243, 0.307, 0.5243, 0.4111, 0.928, 0.4141, 0.9278, 0.4141, 0.9278, 0.4111, 0.928, 0.5026, 0.7798, 0.5026, 0.7888, 0.5026, 0.7888, 0.5026, 0.7798, 0.3205, 0.5243, 0.307, 0.5243, 0.307, 0.5243, 0.3205, 0.5243, 0.007792, 0.3469, 0.007792, 0.3359, 0.007792, 0.3359, 0.007792, 0.3469, 0.3152, 0.9278, 0.3182, 0.928, 0.3182, 0.928, 0.3152, 0.9278, 0.2007, 0.7642, 0.2007, 0.7552, 0.2007, 0.7552, 0.2007, 0.7642, 0.4036, 0.5243, 0.3205, 0.5243, 0.3205, 0.5243, 0.4036, 0.5243, 0.6596, 0.007792, 0.6596, 0.09092, 0.6596, 0.09092, 0.6596, 0.007792, 0.3182, 0.928, 0.4111, 0.928, 0.4111, 0.928, 0.3182, 0.928, 0.4189, 0.5243, 0.4036, 0.5243, 0.4036, 0.5243, 0.4189, 0.5243, 0.3101, 0.829, 0.3101, 0.9122, 0.3101, 0.9122, 0.3101, 0.829, 0.4082, 0.9839, 0.3152, 0.9839, 0.3152, 0.9839, 0.4082, 0.9839, 0.502, 0.5243, 0.4189, 0.5243, 0.4189, 0.5243, 0.502, 0.5243, 0.5502, 0.5463, 0.5502, 0.5026, 0.5502, 0.5026, 0.5502, 0.5463, 0.224, 0.5243, 0.2116, 0.5243, 0.2116, 0.5243, 0.224, 0.5243, 0.2007, 0.7888, 0.2007, 0.7798, 0.2007, 0.7798, 0.2007, 0.7888, 0.007792, 0.5768, 0.007792, 0.5443, 0.007792, 0.5443, 0.007792, 0.5768, 0.6078, 0.5622, 0.6108, 0.5619, 0.6108, 0.5619, 0.6078, 0.5622, 0.5179, 0.5243, 0.502, 0.5243, 0.502, 0.5243, 0.5179, 0.5243, 0.007792, 0.4612, 0.007792, 0.4459, 0.007792, 0.4459, 0.007792, 0.4612, 0.224, 0.5243, 0.2116, 0.5243, 0.2116, 0.5243, 0.224, 0.5243, 0.5502, 0.5463, 0.5502, 0.5026, 0.5502, 0.5026, 0.5502, 0.5463, 0.502, 0.5243, 0.4189, 0.5243, 0.4189, 0.5243, 0.502, 0.5243, 0.4082, 0.9839, 0.3152, 0.9839, 0.3152, 0.9839, 0.4082, 0.9839, 0.3101, 0.829, 0.3101, 0.9122, 0.3101, 0.9122, 0.3101, 0.829, 0.4189, 0.5243, 0.4036, 0.5243, 0.4036, 0.5243, 0.4189, 0.5243, 0.3182, 0.928, 0.4111, 0.928, 0.4111, 0.928, 0.3182, 0.928, 0.6596, 0.007792, 0.6596, 0.09092, 0.6596, 0.09092, 0.6596, 0.007792, 0.4036, 0.5243, 0.3205, 0.5243, 0.3205, 0.5243, 0.4036, 0.5243, 0.2007, 0.7642, 0.2007, 0.7552, 0.2007, 0.7552, 0.2007, 0.7642, 0.3152, 0.9278, 0.3182, 0.928, 0.3182, 0.928, 0.3152, 0.9278, 0.007792, 0.3469, 0.007792, 0.3359, 0.007792, 0.3359, 0.007792, 0.3469, 0.3205, 0.5243, 0.307, 0.5243, 0.307, 0.5243, 0.3205, 0.5243, 0.5026, 0.7798, 0.5026, 0.7888, 0.5026, 0.7888, 0.5026, 0.7798, 0.4111, 0.928, 0.4141, 0.9278, 0.4141, 0.9278, 0.4111, 0.928, 0.307, 0.5243, 0.224, 0.5243, 0.224, 0.5243, 0.307, 0.5243, 0.5167, 0.9839, 0.4238, 0.9839, 0.4238, 0.9839, 0.5167, 0.9839, 0.2007, 0.8135, 0.2007, 0.8044, 0.2007, 0.8044, 0.2007, 0.8135, 0.007792, 0.3359, 0.007792, 0.007792, 0.007792, 0.007792, 0.007792, 0.3359, 0.2037, 0.928, 0.2966, 0.928, 0.2966, 0.928, 0.2037, 0.928, 0.5288, 0.5243, 0.5179, 0.5243, 0.5179, 0.5243, 0.5288, 0.5243, 0.2007, 0.9278, 0.2037, 0.928, 0.2037, 0.928, 0.2007, 0.9278, 0.5026, 0.7552, 0.5026, 0.7642, 0.5026, 0.7642, 0.5026, 0.7552, 0.2966, 0.928, 0.2996, 0.9278, 0.2996, 0.9278, 0.2966, 0.928, 0.007792, 0.9922, 0.007792, 0.6641, 0.007792, 0.6641, 0.007792, 0.9922, 0.365, 0.8044, 0.365, 0.8135, 0.365, 0.8135, 0.365, 0.8044, 0.2116, 0.5243, 0.2007, 0.5243, 0.2007, 0.5243, 0.2116, 0.5243, 0.5502, 0.5976, 0.6049, 0.5976, 0.6049, 0.5976, 0.5502, 0.5976, 0.5532, 0.5622, 0.6078, 0.5622, 0.6078, 0.5622, 0.5532, 0.5622, 0.007792, 0.6641, 0.007792, 0.6531, 0.007792, 0.6531, 0.007792, 0.6641, 0.007792, 0.6531, 0.007792, 0.6205, 0.007792, 0.6205, 0.007792, 0.6531, 0.5502, 0.5619, 0.5532, 0.5622, 0.5532, 0.5622, 0.5502, 0.5619, 0.007792, 0.3627, 0.007792, 0.3469, 0.007792, 0.3469, 0.007792, 0.3627, 0.5242, 0.446, 0.5133, 0.446, 0.5133, 0.4358, 0.5242, 0.4358, 0.1473, 0.6534, 0.1713, 0.6534, 0.1713, 0.6643, 0.1473, 0.6643, 0.1473, 0.6643, 0.1713, 0.6643, 0.1713, 0.993, 0.1473, 0.993, 0.1473, 0.007009, 0.1713, 0.007009, 0.1713, 0.3357, 0.1473, 0.3357, 0.5133, 0.47, 0.5133, 0.446, 0.5242, 0.446, 0.5242, 0.47, 0.1956, 0.47, 0.1956, 0.446, 0.2065, 0.446, 0.2065, 0.47, 0.4974, 0.47, 0.4974, 0.446, 0.5133, 0.446, 0.5133, 0.47, 0.1473, 0.3357, 0.1713, 0.3357, 0.1713, 0.3466, 0.1473, 0.3466, 0.1473, 0.6207, 0.1713, 0.6207, 0.1713, 0.6534, 0.1473, 0.6534, 0.1713, 0.3466, 0.1713, 0.3357, 0.1816, 0.3357, 0.1816, 0.3466, 0.1956, 0.1375, 0.1956, 0.1172, 0.5242, 0.1048, 0.5242, 0.1375, 0.1956, 0.02738, 0.1956, 0.01642, 0.1986, 0.01433, 0.1986, 0.02948, 0.1956, 0.07118, 0.1956, 0.06023, 0.1986, 0.05813, 0.1986, 0.07328, 0.1713, 0.6643, 0.1713, 0.6534, 0.1816, 0.6534, 0.1816, 0.6643, 0.1956, 0.4116, 0.5242, 0.4116, 0.5242, 0.4218, 0.1956, 0.4218, 0.1713, 0.993, 0.1713, 0.6643, 0.1816, 0.6643, 0.1816, 0.993, 0.2065, 0.446, 0.1956, 0.446, 0.1956, 0.4358, 0.2065, 0.4358, 0.1713, 0.3357, 0.1713, 0.007009, 0.1816, 0.007009, 0.1816, 0.3357, 0.5242, 0.1048, 0.1956, 0.1048, 0.1956, 0.09462, 0.5242, 0.09462, 0.007009, 0.6207, 0.06736, 0.6207, 0.1166, 0.6534, 0.007009, 0.6534, 0.007009, 0.3357, 0.1166, 0.3357, 0.1166, 0.3466, 0.007009, 0.3466, 0.4974, 0.6104, 0.4974, 0.5653, 0.5133, 0.5653, 0.5133, 0.6104, 0.1956, 0.6104, 0.1956, 0.5653, 0.2065, 0.5653, 0.2065, 0.6104, 0.5133, 0.6104, 0.5133, 0.5653, 0.5242, 0.5653, 0.5242, 0.6104, 0.007009, 0.007009, 0.05212, 0.007009, 0.1166, 0.3357, 0.007009, 0.3357, 0.007009, 0.6643, 0.1166, 0.6643, 0.05212, 0.993, 0.007009, 0.993, 0.007009, 0.6534, 0.1166, 0.6534, 0.1166, 0.6643, 0.007009, 0.6643, 0.2189, 0.5404, 0.2189, 0.4908, 0.3021, 0.4908, 0.3021, 0.5404, 0.5601, 0.5993, 0.5849, 0.5993, 0.5849, 0.6048, 0.5601, 0.6048, 0.3021, 0.6104, 0.3021, 0.5653, 0.3155, 0.5653, 0.3155, 0.6104, 0.3155, 0.6104, 0.3155, 0.5653, 0.3988, 0.5653, 0.3988, 0.6104, 0.3988, 0.6104, 0.3988, 0.5653, 0.4141, 0.5653, 0.4141, 0.6104, 0.4141, 0.6104, 0.4141, 0.5653, 0.4974, 0.5653, 0.4974, 0.6104, 0.007009, 0.3466, 0.1166, 0.3466, 0.1166, 0.3625, 0.007009, 0.3625, 0.1956, 0.6244, 0.3051, 0.6244, 0.3051, 0.6334, 0.1956, 0.6334, 0.007009, 0.4458, 0.1166, 0.4458, 0.1166, 0.4611, 0.007009, 0.4611, 0.3051, 0.6244, 0.3884, 0.6244, 0.3884, 0.6334, 0.3051, 0.6334, 0.007009, 0.5444, 0.1166, 0.5444, 0.06736, 0.5769, 0.007009, 0.5769, 0.3051, 0.6565, 0.1956, 0.6565, 0.1956, 0.6474, 0.3051, 0.6474, 0.1956, 0.4116, 0.1956, 0.3957, 0.5242, 0.3957, 0.5242, 0.4116, 0.1956, 0.3957, 0.1956, 0.3124, 0.5242, 0.3124, 0.5242, 0.3957, 0.1956, 0.3124, 0.1956, 0.2971, 0.5242, 0.2971, 0.5242, 0.3124, 0.1956, 0.2971, 0.1956, 0.2138, 0.5242, 0.2138, 0.5242, 0.2971, 0.1956, 0.2138, 0.1956, 0.2004, 0.5242, 0.1813, 0.5242, 0.2138, 0.1956, 0.2004, 0.1956, 0.1375, 0.5242, 0.1375, 0.5242, 0.1813, 0.1473, 0.3466, 0.1713, 0.3466, 0.1713, 0.3625, 0.1473, 0.3625, 0.1473, 0.3625, 0.1713, 0.3625, 0.1713, 0.4458, 0.1473, 0.4458, 0.1473, 0.4458, 0.1713, 0.4458, 0.1713, 0.4611, 0.1473, 0.4611, 0.1473, 0.4611, 0.1713, 0.4611, 0.1713, 0.5444, 0.1473, 0.5444, 0.1473, 0.5444, 0.1713, 0.5444, 0.1713, 0.5769, 0.1473, 0.5769, 0.1473, 0.5769, 0.1713, 0.5769, 0.1713, 0.6207, 0.1473, 0.6207, 0.2189, 0.4908, 0.2189, 0.47, 0.3021, 0.47, 0.3021, 0.4908, 0.5601, 0.3948, 0.6432, 0.3948, 0.6432, 0.4002, 0.5601, 0.4002, 0.3021, 0.47, 0.3021, 0.446, 0.3155, 0.446, 0.3155, 0.47, 0.3155, 0.47, 0.3155, 0.446, 0.3988, 0.446, 0.3988, 0.47, 0.3988, 0.47, 0.3988, 0.446, 0.4141, 0.446, 0.4141, 0.47, 0.4141, 0.47, 0.4141, 0.446, 0.4974, 0.446, 0.4974, 0.47, 0.538, 0.07825, 0.2036, 0.07825, 0.2036, 0.07328, 0.538, 0.07328, 0.543, 0.05813, 0.543, 0.07328, 0.538, 0.07328, 0.538, 0.05813, 0.5352, 0.03679, 0.2065, 0.03679, 0.2036, 0.03445, 0.538, 0.03445, 0.2065, 0.007009, 0.5352, 0.007009, 0.538, 0.009354, 0.2036, 0.009354, 0.5461, 0.01642, 0.5461, 0.02738, 0.543, 0.02948, 0.543, 0.01433, 0.2065, 0.05081, 0.5352, 0.05081, 0.538, 0.05316, 0.2036, 0.05316, 0.5461, 0.06023, 0.5461, 0.07118, 0.543, 0.07328, 0.543, 0.05813, 0.5352, 0.0806, 0.2065, 0.0806, 0.2036, 0.07825, 0.538, 0.07825, 0.2036, 0.07328, 0.2036, 0.05813, 0.538, 0.05813, 0.538, 0.07328, 0.2036, 0.02948, 0.2036, 0.01433, 0.538, 0.01433, 0.538, 0.02948, 0.1986, 0.07328, 0.1986, 0.05813, 0.2036, 0.05813, 0.2036, 0.07328, 0.1986, 0.02948, 0.1986, 0.01433, 0.2036, 0.01433, 0.2036, 0.02948, 0.538, 0.03445, 0.2036, 0.03445, 0.2036, 0.02948, 0.538, 0.02948, 0.2036, 0.009354, 0.538, 0.009354, 0.538, 0.01433, 0.2036, 0.01433, 0.543, 0.01433, 0.543, 0.02948, 0.538, 0.02948, 0.538, 0.01433, 0.2036, 0.05316, 0.538, 0.05316, 0.538, 0.05813, 0.2036, 0.05813, 0.4141, 0.5404, 0.4141, 0.4908, 0.4974, 0.4908, 0.4974, 0.5404, 0.4141, 0.4908, 0.4141, 0.47, 0.4974, 0.47, 0.4974, 0.4908, 0.3988, 0.5404, 0.3988, 0.4908, 0.4141, 0.4908, 0.4141, 0.5404, 0.3988, 0.4908, 0.3988, 0.47, 0.4141, 0.47, 0.4141, 0.4908, 0.3155, 0.5404, 0.3155, 0.4908, 0.3988, 0.4908, 0.3988, 0.5404, 0.3155, 0.4908, 0.3155, 0.47, 0.3988, 0.47, 0.3988, 0.4908, 0.3021, 0.5404, 0.3021, 0.4908, 0.3155, 0.4908, 0.3155, 0.5404, 0.3021, 0.4908, 0.3021, 0.47, 0.3155, 0.47, 0.3155, 0.4908, 0.2392, 0.446, 0.3021, 0.446, 0.3021, 0.47, 0.2189, 0.47, 0.2189, 0.446, 0.5849, 0.5462, 0.5601, 0.5462, 0.5601, 0.5407, 0.5849, 0.5407, 0.6434, 0.233, 0.5601, 0.233, 0.5601, 0.2275, 0.6434, 0.2275, 0.6434, 0.04144, 0.6434, 0.06628, 0.5601, 0.06628, 0.5601, 0.04144, 0.06736, 0.5769, 0.1266, 0.5769, 0.1266, 0.6207, 0.06736, 0.6207, 0.1266, 0.5769, 0.1473, 0.5769, 0.1473, 0.6207, 0.1266, 0.6207, 0.1166, 0.5444, 0.1266, 0.5444, 0.1266, 0.5769, 0.06736, 0.5769, 0.1266, 0.5444, 0.1473, 0.5444, 0.1473, 0.5769, 0.1266, 0.5769, 0.1166, 0.4611, 0.1266, 0.4611, 0.1266, 0.5444, 0.1166, 0.5444, 0.5808, 0.6961, 0.5601, 0.6961, 0.5601, 0.6926, 0.5808, 0.6926, 0.1166, 0.4458, 0.1266, 0.4458, 0.1266, 0.4611, 0.1166, 0.4611, 0.1266, 0.4458, 0.1473, 0.4458, 0.1473, 0.4611, 0.1266, 0.4611, 0.1166, 0.3625, 0.1266, 0.3625, 0.1266, 0.4458, 0.1166, 0.4458, 0.5601, 0.323, 0.6434, 0.323, 0.6434, 0.3264, 0.5601, 0.3264, 0.1166, 0.3466, 0.1266, 0.3466, 0.1266, 0.3625, 0.1166, 0.3625, 0.1266, 0.3466, 0.1473, 0.3466, 0.1473, 0.3625, 0.1266, 0.3625, 0.06736, 0.6207, 0.1266, 0.6207, 0.1266, 0.6534, 0.1166, 0.6534, 0.1266, 0.6207, 0.1473, 0.6207, 0.1473, 0.6534, 0.1266, 0.6534, 0.1166, 0.3357, 0.1266, 0.3357, 0.1266, 0.3466, 0.1166, 0.3466, 0.1266, 0.3357, 0.1473, 0.3357, 0.1473, 0.3466, 0.1266, 0.3466, 0.4974, 0.5404, 0.4974, 0.4908, 0.5133, 0.4908, 0.5133, 0.5404, 0.4974, 0.4908, 0.4974, 0.47, 0.5133, 0.47, 0.5133, 0.4908, 0.1956, 0.5404, 0.1956, 0.4908, 0.2065, 0.4908, 0.2065, 0.5404, 0.1956, 0.4908, 0.1956, 0.47, 0.2065, 0.47, 0.2065, 0.4908, 0.5133, 0.5404, 0.5133, 0.4908, 0.5242, 0.4908, 0.5242, 0.5404, 0.5133, 0.4908, 0.5133, 0.47, 0.5242, 0.47, 0.5242, 0.4908, 0.07696, 0.007009, 0.1266, 0.007009, 0.1266, 0.3357, 0.1166, 0.3357, 0.1266, 0.007009, 0.1473, 0.007009, 0.1473, 0.3357, 0.1266, 0.3357, 0.1166, 0.6643, 0.1266, 0.6643, 0.1266, 0.993, 0.07696, 0.993, 0.1266, 0.6643, 0.1473, 0.6643, 0.1473, 0.993, 0.1266, 0.993, 0.1166, 0.6534, 0.1266, 0.6534, 0.1266, 0.6643, 0.1166, 0.6643, 0.1266, 0.6534, 0.1473, 0.6534, 0.1473, 0.6643, 0.1266, 0.6643, 0.3051, 0.7768, 0.1956, 0.7768, 0.1956, 0.6936, 0.3051, 0.6936, 0.3051, 0.8741, 0.1956, 0.8741, 0.1956, 0.7909, 0.3051, 0.7909, 0.5601, 0.4143, 0.6204, 0.4143, 0.6204, 0.4581, 0.5601, 0.4581, 0.1956, 0.6705, 0.2559, 0.6705, 0.2559, 0.6796, 0.1956, 0.6796, 0.2559, 0.6705, 0.2998, 0.6705, 0.2998, 0.6796, 0.2559, 0.6796, 0.3884, 0.6244, 0.4979, 0.6244, 0.4979, 0.6334, 0.3884, 0.6334, 0.2998, 0.6705, 0.3601, 0.6705, 0.3601, 0.6796, 0.2998, 0.6796, 0.3884, 0.6565, 0.3051, 0.6565, 0.3051, 0.6474, 0.3884, 0.6474, 0.4979, 0.6565, 0.3884, 0.6565, 0.3884, 0.6474, 0.4979, 0.6474, 0.6434, 0.1928, 0.6434, 0.2135, 0.5601, 0.2135, 0.5601, 0.1928, 0.6434, 0.158, 0.6434, 0.1787, 0.5601, 0.1787, 0.5601, 0.158, 0.5601, 0.6578, 0.5808, 0.6578, 0.5808, 0.6612, 0.5601, 0.6612, 0.5808, 0.7135, 0.5601, 0.7135, 0.5601, 0.7101, 0.5808, 0.7101, 0.6434, 0.3438, 0.5601, 0.3438, 0.5601, 0.3404, 0.6434, 0.3404, 0.5601, 0.6752, 0.5808, 0.6752, 0.5808, 0.6786, 0.5601, 0.6786, 0.6434, 0.3612, 0.5601, 0.3612, 0.5601, 0.3578, 0.6434, 0.3578, 0.5601, 0.3055, 0.6434, 0.3055, 0.6434, 0.309, 0.5601, 0.309, 0.5133, 0.5404, 0.5133, 0.5653, 0.4974, 0.5653, 0.4974, 0.5404, 0.2065, 0.5404, 0.2065, 0.5653, 0.1956, 0.5653, 0.1956, 0.5404, 0.5242, 0.5404, 0.5242, 0.5653, 0.5133, 0.5653, 0.5133, 0.5404, 0.07696, 0.007009, 0.1166, 0.3357, 0.05212, 0.007009, 0.1166, 0.6643, 0.07696, 0.993, 0.05212, 0.993, 0.6432, 0.1192, 0.6432, 0.144, 0.5601, 0.144, 0.5601, 0.1192, 0.6434, 0.0803, 0.6434, 0.1051, 0.5601, 0.1051, 0.5601, 0.0803, 0.3155, 0.5404, 0.3155, 0.5653, 0.3021, 0.5653, 0.3021, 0.5404, 0.6432, 0.3807, 0.5601, 0.3807, 0.5601, 0.3752, 0.6432, 0.3752, 0.4141, 0.5404, 0.4141, 0.5653, 0.3988, 0.5653, 0.3988, 0.5404, 0.5601, 0.6188, 0.5849, 0.6188, 0.5849, 0.6243, 0.5601, 0.6243, 0.2189, 0.6104, 0.2065, 0.6104, 0.2065, 0.5653, 0.2189, 0.5653, 0.1956, 0.1048, 0.5242, 0.1048, 0.1956, 0.1172, 0.2065, 0.4908, 0.2189, 0.4908, 0.2189, 0.5404, 0.2065, 0.5404, 0.2189, 0.47, 0.2065, 0.47, 0.2065, 0.446, 0.2189, 0.446, 0.2065, 0.47, 0.2189, 0.47, 0.2189, 0.4908, 0.2065, 0.4908, 0.2189, 0.5653, 0.2065, 0.5653, 0.2065, 0.5404, 0.2189, 0.5404, 0.2189, 0.5653, 0.3021, 0.5653, 0.3021, 0.6104, 0.2189, 0.6104, 0.5601, 0.2665, 0.6434, 0.2665, 0.6434, 0.272, 0.5601, 0.272, 0.5601, 0.6383, 0.5849, 0.6383, 0.5849, 0.6438, 0.5601, 0.6438, 0.5849, 0.5658, 0.5601, 0.5658, 0.5601, 0.5603, 0.5849, 0.5603, 0.5849, 0.5853, 0.5601, 0.5853, 0.5601, 0.5798, 0.5849, 0.5798, 0.6434, 0.2915, 0.5601, 0.2915, 0.5601, 0.286, 0.6434, 0.286, 0.5601, 0.247, 0.6434, 0.247, 0.6434, 0.2525, 0.5601, 0.2525, 0.6149, 0.5267, 0.5601, 0.5267, 0.5601, 0.5063, 0.6149, 0.5063, 0.6208, 0.4721, 0.6178, 0.4923, 0.6178, 0.4724, 0.5601, 0.4721, 0.5631, 0.4724, 0.5631, 0.4923, 0.5631, 0.4923, 0.5631, 0.4724, 0.6178, 0.4724, 0.6178, 0.4923, 0.5601, 0.007009, 0.6532, 0.007009, 0.6532, 0.02743, 0.5601, 0.02743, 0.2946, 0.8881, 0.2917, 0.9083, 0.2917, 0.8884, 0.1956, 0.8881, 0.1985, 0.8884, 0.1985, 0.9083, 0.1985, 0.9083, 0.1985, 0.8884, 0.2917, 0.8884, 0.2917, 0.9083, 0.1956, 0.9566, 0.2887, 0.9566, 0.2887, 0.977, 0.1956, 0.977, 0.2946, 0.9223, 0.2917, 0.9425, 0.2917, 0.9226, 0.1956, 0.9223, 0.1985, 0.9226, 0.1985, 0.9425, 0.1985, 0.9425, 0.1985, 0.9226, 0.2917, 0.9226, 0.2917, 0.9425])
me_cube.materials.append(mat_material)
me_cube.use_mirror_vertex_groups = False
me_cube.update()

# ---- objects
ob_cube = bpy.data.objects.new('Cube', me_cube)

# ---- transforms, parenting, visibility, modifiers, constraints
ob_cube.location = (0.0, 0.0, 3.0)
ob_cube.lock_rotations_4d = False
ob_cube.empty_display_type = 'ARROWS'
ob_cube.lineart.crease_threshold = 0.0

# ---- collection membership
col_collection.objects.link(ob_cube)

# ---- scene / render settings (as saved in the file)
scene.frame_start = 1; scene.frame_end = 250; scene.frame_set(1)
scene.render.engine = 'BLENDER_EEVEE_NEXT'
scene.cycles.sampling_pattern = 'TABULATED_SOBOL'
scene.view_settings.view_transform = 'Filmic'
bpy.context.view_layer.update()

# ---- added for rendering (the .blend has no active camera and no usable light): camera, sun
cam_auto = bpy.data.cameras.new('AutoCamera')
cam_auto.lens = 50.0
cam_auto.sensor_width = 36.0
cam_auto.clip_end = 1000.0
ob_auto_camera = bpy.data.objects.new('AutoCamera', cam_auto)
scene.collection.objects.link(ob_auto_camera)
ob_auto_camera.location = (17.4509, -21.2504, 17.2572)
ob_auto_camera.rotation_euler = (1.09748, -7.21219e-08, 0.694738)
scene.camera = ob_auto_camera
light_auto_sun = bpy.data.lights.new('AutoSun', 'SUN')
light_auto_sun.energy = 3.0
light_auto_sun.angle = 0.0523599
ob_auto_sun = bpy.data.objects.new('AutoSun', light_auto_sun)
scene.collection.objects.link(ob_auto_sun)
ob_auto_sun.rotation_euler = (0.872665, 0.174533, 0.523599)
bpy.context.view_layer.update()
